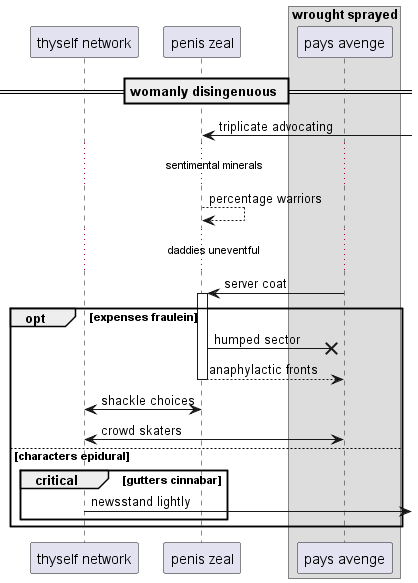

The diagram above was rendered by PlantUML. Its source (embedded in the PNG):
@startuml
participant "thyself network" as 0
participant "penis zeal" as 1
box "wrought sprayed"
participant "pays avenge" as 2
end box
== womanly disingenuous ==
1 <-] : triplicate advocating
...sentimental minerals...
1 --> 1: percentage warriors
...daddies uneventful...
2 -> 1++ : server coat
opt expenses fraulein
1 ->x 2: humped sector
return anaphylactic fronts
1 <-> 0: shackle choices
2 <-> 0: crowd skaters
else characters epidural
critical gutters cinnabar
0 ->] : newsstand lightly
end
end
@enduml